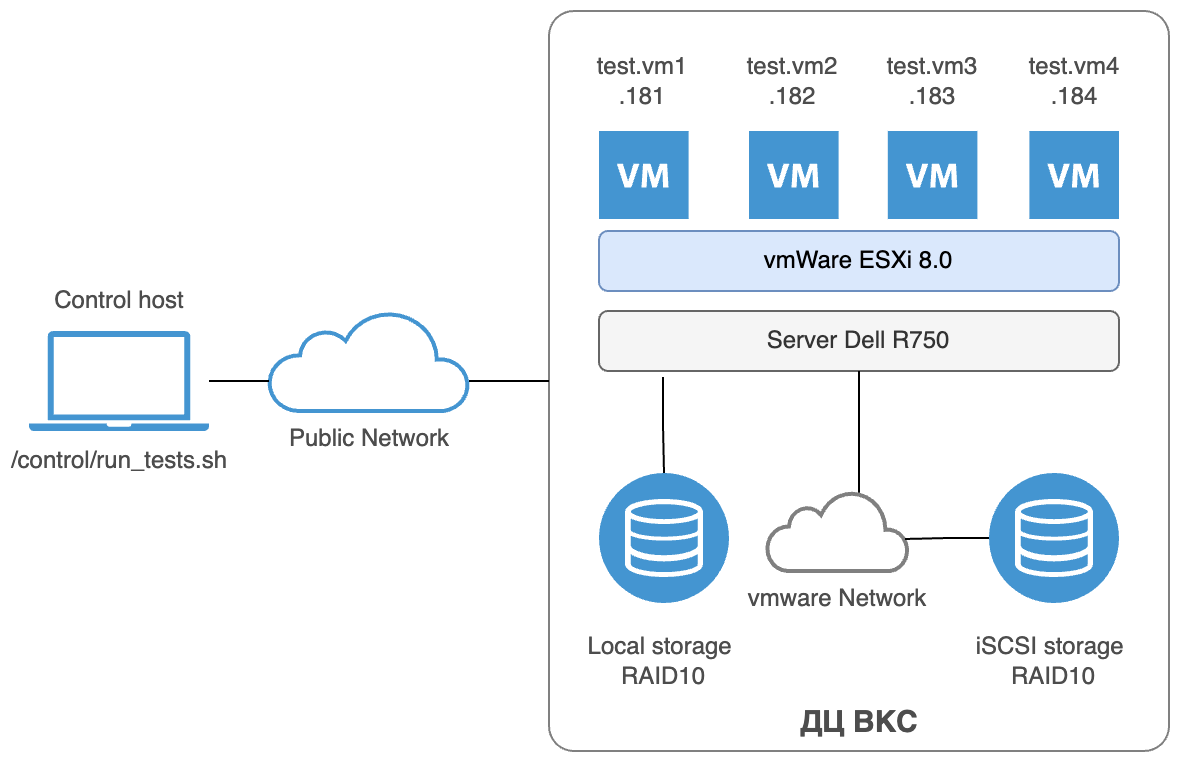

The diagram above was exported from draw.io. Its source (the exported page's mxGraphModel, read from the mxfile embedded in the PNG):
<mxGraphModel dx="1010" dy="732" grid="1" gridSize="10" guides="1" tooltips="1" connect="1" arrows="1" fold="1" page="1" pageScale="1" pageWidth="1169" pageHeight="827" math="0" shadow="0">
  <root>
    <mxCell id="0" />
    <mxCell id="1" parent="0" />
    <mxCell id="2" value="" style="rounded=1;whiteSpace=wrap;html=1;arcSize=4;fontColor=#666666;strokeColor=#808080;" vertex="1" parent="1">
      <mxGeometry x="450" y="130" width="310" height="370" as="geometry" />
    </mxCell>
    <mxCell id="3" value="" style="sketch=0;pointerEvents=1;shadow=0;dashed=0;html=1;strokeColor=none;fillColor=#4495D1;labelPosition=center;verticalLabelPosition=bottom;verticalAlign=top;align=center;outlineConnect=0;shape=mxgraph.veeam2.laptop;" vertex="1" parent="1">
      <mxGeometry x="190" y="290" width="90" height="50" as="geometry" />
    </mxCell>
    <mxCell id="4" value="&lt;font color=&quot;#4d4d4d&quot;&gt;Public Network&lt;/font&gt;" style="html=1;verticalLabelPosition=bottom;align=center;labelBackgroundColor=#ffffff;verticalAlign=top;strokeWidth=2;strokeColor=#4495D1;shadow=0;dashed=0;shape=mxgraph.ios7.icons.cloud;" vertex="1" parent="1">
      <mxGeometry x="310" y="280" width="100" height="50" as="geometry" />
    </mxCell>
    <mxCell id="5" value="Server Dell R750" style="rounded=1;whiteSpace=wrap;html=1;fillColor=#f5f5f5;strokeColor=#666666;fontColor=#333333;" vertex="1" parent="1">
      <mxGeometry x="475" y="280" width="260" height="30" as="geometry" />
    </mxCell>
    <mxCell id="6" value="vmWare ESXi 8.0" style="rounded=1;whiteSpace=wrap;html=1;fillColor=#dae8fc;strokeColor=#6c8ebf;" vertex="1" parent="1">
      <mxGeometry x="475" y="240" width="260" height="30" as="geometry" />
    </mxCell>
    <mxCell id="7" value="" style="shadow=0;dashed=0;html=1;strokeColor=none;fillColor=#4495D1;labelPosition=center;verticalLabelPosition=bottom;verticalAlign=top;align=center;outlineConnect=0;shape=mxgraph.veeam.2d.virtual_machine;" vertex="1" parent="1">
      <mxGeometry x="475" y="190" width="44.8" height="44" as="geometry" />
    </mxCell>
    <mxCell id="8" value="" style="shadow=0;dashed=0;html=1;strokeColor=none;fillColor=#4495D1;labelPosition=center;verticalLabelPosition=bottom;verticalAlign=top;align=center;outlineConnect=0;shape=mxgraph.veeam.2d.virtual_machine;" vertex="1" parent="1">
      <mxGeometry x="550" y="190" width="44.8" height="44" as="geometry" />
    </mxCell>
    <mxCell id="9" value="" style="shadow=0;dashed=0;html=1;strokeColor=none;fillColor=#4495D1;labelPosition=center;verticalLabelPosition=bottom;verticalAlign=top;align=center;outlineConnect=0;shape=mxgraph.veeam.2d.virtual_machine;" vertex="1" parent="1">
      <mxGeometry x="619.4" y="190" width="44.8" height="44" as="geometry" />
    </mxCell>
    <mxCell id="10" value="" style="shadow=0;dashed=0;html=1;strokeColor=none;fillColor=#4495D1;labelPosition=center;verticalLabelPosition=bottom;verticalAlign=top;align=center;outlineConnect=0;shape=mxgraph.veeam.2d.virtual_machine;" vertex="1" parent="1">
      <mxGeometry x="690.2" y="190" width="44.8" height="44" as="geometry" />
    </mxCell>
    <mxCell id="11" value="test.vm1&lt;div&gt;.181&lt;/div&gt;" style="text;html=1;align=center;verticalAlign=middle;whiteSpace=wrap;rounded=0;fontColor=#4D4D4D;" vertex="1" parent="1">
      <mxGeometry x="467.4" y="150" width="60" height="30" as="geometry" />
    </mxCell>
    <mxCell id="12" value="test.vm2&lt;div&gt;.182&lt;br&gt;&lt;/div&gt;" style="text;html=1;align=center;verticalAlign=middle;whiteSpace=wrap;rounded=0;fontColor=#4D4D4D;" vertex="1" parent="1">
      <mxGeometry x="542.4" y="150" width="60" height="30" as="geometry" />
    </mxCell>
    <mxCell id="13" value="" style="fillColor=#4495D1;verticalLabelPosition=bottom;sketch=0;html=1;strokeColor=#ffffff;verticalAlign=top;align=center;points=[[0.145,0.145,0],[0.5,0,0],[0.855,0.145,0],[1,0.5,0],[0.855,0.855,0],[0.5,1,0],[0.145,0.855,0],[0,0.5,0]];pointerEvents=1;shape=mxgraph.cisco_safe.compositeIcon;bgIcon=ellipse;resIcon=mxgraph.cisco_safe.capability.storage;" vertex="1" parent="1">
      <mxGeometry x="475" y="361" width="65" height="65" as="geometry" />
    </mxCell>
    <mxCell id="14" value="" style="fillColor=#4495D1;verticalLabelPosition=bottom;sketch=0;html=1;strokeColor=#ffffff;verticalAlign=top;align=center;points=[[0.145,0.145,0],[0.5,0,0],[0.855,0.145,0],[1,0.5,0],[0.855,0.855,0],[0.5,1,0],[0.145,0.855,0],[0,0.5,0]];pointerEvents=1;shape=mxgraph.cisco_safe.compositeIcon;bgIcon=ellipse;resIcon=mxgraph.cisco_safe.capability.storage;" vertex="1" parent="1">
      <mxGeometry x="670" y="361" width="65" height="65" as="geometry" />
    </mxCell>
    <mxCell id="15" value="Local storage&amp;nbsp;&lt;div&gt;RAID10&lt;/div&gt;" style="text;html=1;align=center;verticalAlign=middle;whiteSpace=wrap;rounded=0;fontColor=#4D4D4D;" vertex="1" parent="1">
      <mxGeometry x="465" y="440" width="85" height="30" as="geometry" />
    </mxCell>
    <mxCell id="16" style="edgeStyle=orthogonalEdgeStyle;rounded=0;orthogonalLoop=1;jettySize=auto;html=1;exitX=0.123;exitY=1.1;exitDx=0;exitDy=0;entryX=0.5;entryY=0;entryDx=0;entryDy=0;entryPerimeter=0;endArrow=none;endFill=0;exitPerimeter=0;" edge="1" source="5" target="13" parent="1">
      <mxGeometry relative="1" as="geometry" />
    </mxCell>
    <mxCell id="17" value="iSCSI storage&amp;nbsp;&lt;div&gt;RAID10&lt;/div&gt;" style="text;html=1;align=center;verticalAlign=middle;whiteSpace=wrap;rounded=0;fontColor=#4D4D4D;" vertex="1" parent="1">
      <mxGeometry x="660" y="440" width="85" height="30" as="geometry" />
    </mxCell>
    <mxCell id="18" style="edgeStyle=orthogonalEdgeStyle;rounded=0;orthogonalLoop=1;jettySize=auto;html=1;exitX=0.5;exitY=1;exitDx=0;exitDy=0;entryX=0.652;entryY=0.1;entryDx=0;entryDy=0;entryPerimeter=0;endArrow=none;endFill=0;" edge="1" source="5" target="26" parent="1">
      <mxGeometry relative="1" as="geometry" />
    </mxCell>
    <mxCell id="19" value="test.vm3&lt;div&gt;.183&lt;/div&gt;" style="text;html=1;align=center;verticalAlign=middle;whiteSpace=wrap;rounded=0;fontColor=#4D4D4D;" vertex="1" parent="1">
      <mxGeometry x="611.8" y="150" width="60" height="30" as="geometry" />
    </mxCell>
    <mxCell id="20" value="test.vm4&lt;div&gt;.184&lt;/div&gt;" style="text;html=1;align=center;verticalAlign=middle;whiteSpace=wrap;rounded=0;fontColor=#4D4D4D;" vertex="1" parent="1">
      <mxGeometry x="682.5999999999999" y="150" width="60" height="30" as="geometry" />
    </mxCell>
    <mxCell id="21" value="ДЦ ВКС" style="text;html=1;align=center;verticalAlign=middle;whiteSpace=wrap;rounded=0;fontColor=#4D4D4D;fontSize=15;fontStyle=1" vertex="1" parent="1">
      <mxGeometry x="562.5" y="470" width="85" height="30" as="geometry" />
    </mxCell>
    <mxCell id="22" style="edgeStyle=orthogonalEdgeStyle;rounded=0;orthogonalLoop=1;jettySize=auto;html=1;exitX=0;exitY=0.5;exitDx=0;exitDy=0;entryX=1;entryY=0.7;entryDx=0;entryDy=0;entryPerimeter=0;endArrow=none;endFill=0;" edge="1" source="2" target="4" parent="1">
      <mxGeometry relative="1" as="geometry" />
    </mxCell>
    <mxCell id="23" style="edgeStyle=orthogonalEdgeStyle;rounded=0;orthogonalLoop=1;jettySize=auto;html=1;entryX=0;entryY=0.7;entryDx=0;entryDy=0;entryPerimeter=0;endArrow=none;endFill=0;" edge="1" source="3" target="4" parent="1">
      <mxGeometry relative="1" as="geometry" />
    </mxCell>
    <mxCell id="24" value="Control host" style="text;html=1;align=center;verticalAlign=middle;whiteSpace=wrap;rounded=0;fontColor=#4D4D4D;" vertex="1" parent="1">
      <mxGeometry x="192.5" y="260" width="85" height="30" as="geometry" />
    </mxCell>
    <mxCell id="25" value="/control/run_tests.sh" style="text;html=1;align=center;verticalAlign=middle;whiteSpace=wrap;rounded=0;fontColor=#4D4D4D;" vertex="1" parent="1">
      <mxGeometry x="192.5" y="340" width="85" height="30" as="geometry" />
    </mxCell>
    <mxCell id="26" value="&lt;font color=&quot;#4d4d4d&quot;&gt;vmware Network&lt;/font&gt;" style="html=1;verticalLabelPosition=bottom;align=center;labelBackgroundColor=#ffffff;verticalAlign=top;strokeWidth=2;strokeColor=#808080;shadow=0;dashed=0;shape=mxgraph.ios7.icons.cloud;" vertex="1" parent="1">
      <mxGeometry x="559" y="370" width="70.6" height="40" as="geometry" />
    </mxCell>
    <mxCell id="27" style="edgeStyle=orthogonalEdgeStyle;rounded=0;orthogonalLoop=1;jettySize=auto;html=1;exitX=0;exitY=0.5;exitDx=0;exitDy=0;exitPerimeter=0;entryX=0.977;entryY=0.6;entryDx=0;entryDy=0;entryPerimeter=0;endArrow=none;endFill=0;" edge="1" source="14" target="26" parent="1">
      <mxGeometry relative="1" as="geometry" />
    </mxCell>
  </root>
</mxGraphModel>